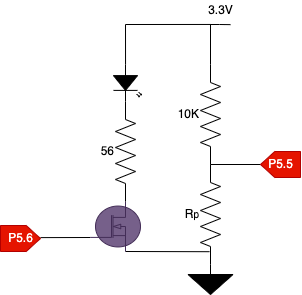

The diagram above was exported from draw.io. Its source (the exported page's mxGraphModel, read from the mxfile embedded in the PNG):
<mxGraphModel dx="924" dy="304" grid="0" gridSize="10" guides="1" tooltips="1" connect="1" arrows="1" fold="1" page="0" pageScale="1" pageWidth="1100" pageHeight="850" background="#ffffff" math="0" shadow="0">
  <root>
    <mxCell id="0" />
    <mxCell id="1" parent="0" />
    <mxCell id="125" style="edgeStyle=none;html=1;exitX=0;exitY=0.5;exitDx=0;exitDy=0;exitPerimeter=0;fontColor=#000000;endArrow=none;endFill=0;strokeColor=#000000;" edge="1" parent="1" source="123">
      <mxGeometry relative="1" as="geometry">
        <mxPoint x="-90" y="523" as="targetPoint" />
      </mxGeometry>
    </mxCell>
    <mxCell id="123" value="&lt;font color=&quot;#000000&quot;&gt;R&lt;span style=&quot;font-size: 10px&quot;&gt;p&lt;/span&gt;&lt;/font&gt;" style="pointerEvents=1;verticalLabelPosition=middle;shadow=0;dashed=0;align=right;html=1;verticalAlign=middle;shape=mxgraph.electrical.resistors.resistor_2;gradientColor=none;fillColor=#000000;strokeColor=#000000;direction=south;labelPosition=left;" vertex="1" parent="1">
      <mxGeometry x="-150" y="523" width="20" height="100" as="geometry" />
    </mxCell>
    <mxCell id="147" style="edgeStyle=none;html=1;fontColor=#000000;endArrow=none;endFill=0;strokeColor=#000000;" edge="1" parent="1" source="124">
      <mxGeometry relative="1" as="geometry">
        <mxPoint x="-140" y="383" as="targetPoint" />
      </mxGeometry>
    </mxCell>
    <mxCell id="124" value="10K" style="pointerEvents=1;verticalLabelPosition=middle;shadow=0;dashed=0;align=right;html=1;verticalAlign=middle;shape=mxgraph.electrical.resistors.resistor_2;gradientColor=none;fillColor=#000000;strokeColor=#000000;direction=south;fontColor=#000000;labelPosition=left;" vertex="1" parent="1">
      <mxGeometry x="-150" y="423" width="20" height="100" as="geometry" />
    </mxCell>
    <mxCell id="128" value="" style="verticalLabelPosition=bottom;shadow=0;dashed=0;align=center;html=1;verticalAlign=top;shape=mxgraph.electrical.abstract.dac;fillColor=#e51400;fontColor=#ffffff;strokeColor=#B20000;direction=west;" vertex="1" parent="1">
      <mxGeometry x="-90" y="510" width="40" height="26" as="geometry" />
    </mxCell>
    <mxCell id="130" value="&lt;font color=&quot;#ffffff&quot;&gt;P5.5&lt;/font&gt;" style="text;html=1;align=center;verticalAlign=middle;resizable=0;points=[];autosize=1;strokeColor=none;fillColor=none;fontColor=#000000;" vertex="1" parent="1">
      <mxGeometry x="-90" y="513" width="40" height="20" as="geometry" />
    </mxCell>
    <mxCell id="131" value="" style="pointerEvents=1;verticalLabelPosition=bottom;shadow=0;dashed=0;align=center;html=1;verticalAlign=top;shape=mxgraph.electrical.signal_sources.signal_ground;fontColor=#FFFFFF;strokeColor=#000000;fillColor=#000000;gradientColor=none;" vertex="1" parent="1">
      <mxGeometry x="-162.5" y="623" width="45" height="30" as="geometry" />
    </mxCell>
    <mxCell id="133" value="3.3V" style="text;html=1;align=center;verticalAlign=middle;resizable=0;points=[];autosize=1;strokeColor=none;fillColor=none;fontColor=#000000;" vertex="1" parent="1">
      <mxGeometry x="-150" y="359" width="40" height="20" as="geometry" />
    </mxCell>
    <mxCell id="135" style="edgeStyle=none;html=1;exitX=0.7;exitY=1;exitDx=0;exitDy=0;exitPerimeter=0;entryX=0.872;entryY=0.551;entryDx=0;entryDy=0;entryPerimeter=0;fontColor=#000000;endArrow=none;endFill=0;strokeColor=#000000;" edge="1" parent="1" source="134" target="123">
      <mxGeometry relative="1" as="geometry" />
    </mxCell>
    <mxCell id="140" style="edgeStyle=none;html=1;exitX=0;exitY=0.72;exitDx=0;exitDy=0;exitPerimeter=0;fontColor=#000000;endArrow=none;endFill=0;strokeColor=#000000;" edge="1" parent="1" source="134">
      <mxGeometry relative="1" as="geometry">
        <mxPoint x="-309.99999999999994" y="596.1081081081081" as="targetPoint" />
      </mxGeometry>
    </mxCell>
    <mxCell id="134" value="" style="verticalLabelPosition=bottom;shadow=0;dashed=0;align=center;html=1;verticalAlign=top;shape=mxgraph.electrical.mosfets1.n-channel_mosfet_1;fontColor=#ffffff;strokeColor=#432D57;fillColor=#76608a;" vertex="1" parent="1">
      <mxGeometry x="-260" y="560" width="50" height="50" as="geometry" />
    </mxCell>
    <mxCell id="137" value="" style="verticalLabelPosition=bottom;shadow=0;dashed=0;align=center;html=1;verticalAlign=top;shape=mxgraph.electrical.abstract.dac;fillColor=#e51400;fontColor=#ffffff;strokeColor=#B20000;direction=east;" vertex="1" parent="1">
      <mxGeometry x="-350" y="584" width="40" height="26" as="geometry" />
    </mxCell>
    <mxCell id="139" value="" style="edgeStyle=none;html=1;exitX=0;exitY=0.5;exitDx=0;exitDy=0;exitPerimeter=0;fontColor=#000000;endArrow=none;endFill=0;strokeColor=#000000;" edge="1" parent="1">
      <mxGeometry relative="1" as="geometry">
        <mxPoint x="-330.00000000000006" y="637.73" as="targetPoint" />
        <mxPoint x="-330.00000000000006" y="637.73" as="sourcePoint" />
      </mxGeometry>
    </mxCell>
    <mxCell id="141" value="&lt;font color=&quot;#ffffff&quot;&gt;P5.6&lt;/font&gt;" style="text;html=1;align=center;verticalAlign=middle;resizable=0;points=[];autosize=1;strokeColor=none;fillColor=none;fontColor=#000000;" vertex="1" parent="1">
      <mxGeometry x="-350" y="587" width="40" height="20" as="geometry" />
    </mxCell>
    <mxCell id="142" value="56" style="pointerEvents=1;verticalLabelPosition=middle;shadow=0;dashed=0;align=right;html=1;verticalAlign=middle;shape=mxgraph.electrical.resistors.resistor_2;gradientColor=none;fillColor=#000000;strokeColor=#000000;direction=south;fontColor=#000000;labelPosition=left;" vertex="1" parent="1">
      <mxGeometry x="-235" y="460" width="20" height="100" as="geometry" />
    </mxCell>
    <mxCell id="148" style="edgeStyle=none;html=1;exitX=0;exitY=0.57;exitDx=0;exitDy=0;exitPerimeter=0;fontColor=#000000;endArrow=none;endFill=0;strokeColor=#000000;rounded=0;" edge="1" parent="1" source="143">
      <mxGeometry relative="1" as="geometry">
        <mxPoint x="-139.61702127659578" y="382.9574468085106" as="targetPoint" />
        <Array as="points">
          <mxPoint x="-225" y="383" />
        </Array>
      </mxGeometry>
    </mxCell>
    <mxCell id="143" value="" style="verticalLabelPosition=bottom;shadow=0;dashed=0;align=center;html=1;verticalAlign=top;shape=mxgraph.electrical.opto_electronics.led_2;pointerEvents=1;fontColor=#000000;strokeColor=#000000;fillColor=#000000;gradientColor=none;direction=south;" vertex="1" parent="1">
      <mxGeometry x="-237" y="423" width="28" height="37" as="geometry" />
    </mxCell>
    <mxCell id="145" style="edgeStyle=none;html=1;exitX=0;exitY=0.5;exitDx=0;exitDy=0;exitPerimeter=0;fontColor=#FFFFFF;endArrow=none;endFill=0;strokeColor=#000000;" edge="1" parent="1">
      <mxGeometry relative="1" as="geometry">
        <mxPoint x="-120" y="383.1351351351351" as="targetPoint" />
        <mxPoint x="-140" y="383" as="sourcePoint" />
        <Array as="points">
          <mxPoint x="-131" y="383" />
        </Array>
      </mxGeometry>
    </mxCell>
  </root>
</mxGraphModel>